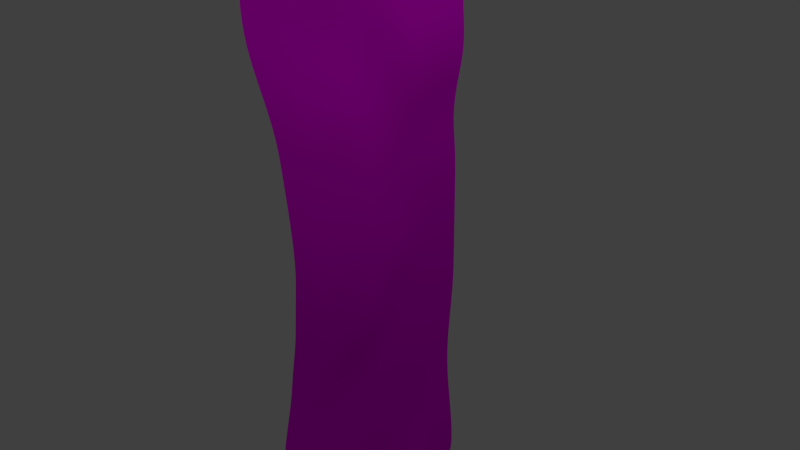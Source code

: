 # Source: schein.blend  (saved by Blender 2.76.0; exported with 4.5.12 LTS)
import bpy
from mathutils import Matrix  # noqa: F401  (used for matrix-valued properties, if any)

bpy.ops.wm.read_factory_settings(use_empty=True)
scene = bpy.context.scene
scene.name = 'Scene'

# ---- collections
col_collection_1 = bpy.data.collections.new('Collection 1'); scene.collection.children.link(col_collection_1)

# ---- images (referenced by path relative to the original .blend; pixels are not part of the script)
import os
ASSET_DIR = os.environ.get("B2B_ASSET_DIR", "")  # directory of the original .blend (textures are referenced by path, not embedded)
HERE = os.path.dirname(os.path.abspath(__file__))  # packed textures are extracted next to this script under _unpacked/

def load_image(name, relpath, width, height, colorspace="sRGB"):
    """Load a texture the original file referenced (path relative to the .blend, or extracted next to this script)."""
    p = next((c for c in (os.path.join(HERE, relpath), os.path.join(ASSET_DIR, relpath)) if relpath and os.path.exists(c)), "")
    if p:
        img = bpy.data.images.load(p, check_existing=True)
        img.name = name
    else:  # same state as the original file: an image datablock whose file is absent (Cycles renders it pink)
        img = bpy.data.images.new(name, width, height)
        img.source = "FILE"
        img.filepath = "//" + (relpath or name)
    img.colorspace_settings.name = colorspace
    return img
img_image005_jpg = load_image('image005.jpg', 'image005.jpg', 1024, 1024, 'sRGB')

# ---- materials (node trees are filled in below, after node groups)
mat_material_001 = bpy.data.materials.new('Material.001')
mat_material_001.alpha_threshold = 0.0
mat_material_001.roughness = 0.5

# ---- material node trees
mat_material_001.use_nodes = True; mat_material_001.node_tree.nodes.clear()
_N = mat_material_001.node_tree.nodes; _L = mat_material_001.node_tree.links
n0 = _N.new('ShaderNodeOutputMaterial'); n0.name = 'Material Output'; n0.location = (300, 300)
n1 = _N.new('ShaderNodeBsdfDiffuse'); n1.name = 'Diffuse BSDF'; n1.location = (10, 300)
n2 = _N.new('ShaderNodeTexImage'); n2.name = 'Image Texture'; n2.location = (-180, 300)
n2.width = 140
n2.image = img_image005_jpg
_L.new(n1.outputs[0], n0.inputs[0])
_L.new(n2.outputs[0], n1.inputs[0])
n0.is_active_output = True

# ---- world
world_world = bpy.data.worlds.new('World'); scene.world = world_world
world_world.color = (0.05088, 0.05088, 0.05088)
world_world.use_sun_shadow = False
world_world.sun_shadow_jitter_overblur = 0.0
world_world.cycles.sampling_method = 'MANUAL'
world_world.cycles.sample_map_resolution = 256

# ---- cameras
cam_camera = bpy.data.cameras.new('Camera')
cam_camera.clip_end = 100.0
cam_camera.lens = 35.0
cam_camera.sensor_width = 32.0
cam_camera.sensor_height = 18.0
cam_camera.ortho_scale = 7.314
cam_camera.dof.focus_distance = 0.0

# ---- lights
light_lamp = bpy.data.lights.new('Lamp', 'POINT')
light_lamp.transmission_factor = 0.0
light_lamp.cutoff_distance = 30.0
light_lamp.energy = 100.0
light_lamp.shadow_buffer_clip_start = 1.001
light_lamp.shadow_soft_size = 0.1
light_lamp.shadow_maximum_resolution = 0.006
light_lamp.use_absolute_resolution = True
light_lamp.cycles.use_multiple_importance_sampling = False

# ---- meshes
me_plane = bpy.data.meshes.new('Plane')
me_plane.from_pydata([(-1.001, -0.9884, 0.08679), (1.025, -0.9983, -0.133), (-0.8962, 0.999, 0.1909), (1.098, 1.03, 0.05293), (-1.0, 0.0, 0.0), (0.01902, -0.9873, 0.03045), (0.9498, 0.02868, 0.2386), (0.09883, 1.027, -0.004891), (-0.0223, 0.01274, 0.2585), (-0.989, -0.4929, 0.02219), (0.5338, -0.994, -0.07033), (1.054, 0.517, 0.01755), (-0.395, 1.003, 0.1558), (-0.9298, 0.5, 5.125e-09), (-0.5, -0.9884, 0.08385), (0.962, -0.4998, 0.1525), (0.6498, 1.038, 0.01965), (0.03484, 0.5121, -0.04682), (-0.002022, -0.4997, 0.07261), (-0.5, -4.502e-10, 0.04561), (0.4446, 0.03163, 0.3197), (0.4741, -0.4998, 0.2117), (-0.5013, -0.4946, 0.08088), (-0.4347, 0.506, -0.02519), (0.5875, 0.5294, -0.03038), (-1.002, -0.7384, 0.0896), (0.7879, -0.9975, -0.1675), (1.119, 0.7872, 0.02319), (-0.646, 0.9991, 0.1906), (-1.0, 0.25, 1.627e-13), (-0.2384, -0.9877, 0.05127), (0.9415, -0.2358, 0.26), (0.4243, 1.039, 0.01585), (0.08796, 0.7732, -0.06419), (-0.005984, -0.2454, 0.1788), (-0.75, -2.206e-12, 0.0002235), (0.1998, 0.02869, 0.3102), (-1.0, -0.25, -0.0006458), (0.2804, -0.9882, -0.002417), (0.9626, 0.2715, 0.09032), (-0.1803, 1.011, 0.04926), (-0.9136, 0.7495, 0.09481), (-0.751, -0.9884, 0.08679), (1.034, -0.7478, -0.1583), (0.8587, 1.033, 0.03907), (-0.01229, 0.2551, 0.1266), (0.03448, -0.7422, -0.07989), (-0.2505, 0.0003077, 0.1614), (0.6946, 0.03163, 0.3197), (0.442, -0.2342, 0.272), (0.5382, -0.7474, -0.1641), (0.2437, -0.4999, 0.1812), (0.712, -0.4998, 0.2145), (-0.5, -0.25, 0.003497), (-0.5014, -0.7384, 0.08676), (-0.7411, -0.4932, 0.03283), (-0.2545, -0.4969, 0.06423), (-0.4337, 0.7628, -0.05231), (-0.5, 0.25, 0.003497), (-0.6767, 0.501, -0.004403), (-0.2137, 0.5089, -0.03702), (0.6514, 0.7978, -0.02089), (0.4463, 0.2822, 0.1833), (0.3158, 0.5224, -0.05516), (0.8157, 0.5217, 0.002744), (0.6946, 0.2816, 0.1306), (0.213, 0.2718, 0.1974), (0.3946, 0.7895, -0.03552), (-0.25, 0.25, 0.03346), (-0.75, 0.25, 1.627e-13), (-0.6784, 0.754, 0.03227), (-0.2347, -0.7387, 0.03565), (-0.7524, -0.7384, 0.0896), (-0.75, -0.25, -0.0002883), (0.7881, -0.7476, -0.1688), (0.2885, -0.7442, -0.1131), (0.2138, -0.2359, 0.2624), (0.6885, -0.2341, 0.2728), (-0.25, -0.25, 0.05691), (-0.1897, 0.7678, -0.07383), (0.8948, 0.7962, -0.01402), (-1.003, -0.8634, 0.06017), (0.9094, -0.9978, -0.1583), (1.106, 0.9078, 0.04169), (-0.7712, 0.999, 0.1909), (-1.0, 0.125, 0.0), (-0.108, -0.9874, 0.03623), (0.9343, -0.09622, 0.2868), (0.2749, 1.036, 0.009947), (0.1295, 0.9054, -0.05149), (-0.0223, -0.1123, 0.2066), (-0.875, 0.0, 0.0), (0.08725, 0.02155, 0.2871), (-0.9883, -0.3739, -0.05881), (0.4082, -0.9909, -0.03254), (0.9785, 0.3853, 0.04712), (-0.2884, 1.006, 0.1037), (-0.9298, 0.625, 5.124e-09), (-0.626, -0.9884, 0.08679), (0.9988, -0.6239, 0.01072), (0.7515, 1.036, 0.02792), (0.01272, 0.3816, -0.007403), (0.01544, -0.6225, -0.03976), (-0.375, -1.01e-09, 0.1024), (0.5696, 0.03163, 0.3197), (0.4319, -0.09329, 0.3227), (0.5067, -0.6239, 0.04615), (0.123, -0.4999, 0.1277), (0.5905, -0.4998, 0.2136), (-0.5, -0.125, 0.01399), (-0.5027, -0.6139, 0.1564), (-0.864, -0.4929, 0.02219), (-0.3784, -0.4954, 0.07971), (-0.4371, 0.8826, 0.05286), (-0.4778, 0.375, 1.623e-09), (-0.8048, 0.5, 5.125e-09), (-0.3237, 0.508, -0.03329), (0.6567, 0.9216, -0.01572), (0.4965, 0.4011, 0.03774), (0.1735, 0.5168, -0.05858), (0.704, 0.5263, -0.01215), (-1.001, -0.6136, 0.1462), (0.6604, -0.9964, -0.1295), (1.119, 0.6622, 0.02319), (-0.5164, 1.001, 0.184), (-0.9647, 0.375, 2.575e-09), (-0.3699, -0.9881, 0.0697), (0.962, -0.3748, 0.2259), (0.5449, 1.039, 0.01591), (0.05553, 0.6436, -0.07244), (-0.0003692, -0.375, 0.15), (-0.625, -7.704e-11, 0.007805), (0.3196, 0.03163, 0.3197), (-1.0, -0.125, 0.0), (0.1494, -0.9871, 0.01947), (0.9451, 0.154, 0.1825), (-0.05664, 1.018, 0.006388), (-0.8962, 0.874, 0.1909), (-0.876, -0.9884, 0.08679), (1.033, -0.8726, -0.2144), (0.9759, 1.031, 0.04942), (-0.0223, 0.1377, 0.2054), (0.03878, -0.8612, -0.02677), (-0.1334, 0.004816, 0.2175), (0.8196, 0.03163, 0.2995), (0.4655, -0.3748, 0.2251), (0.5364, -0.8708, -0.1956), (0.3596, -0.4999, 0.207), (0.837, -0.4998, 0.1964), (-0.4962, -0.3749, -0.0207), (-0.4966, -0.863, 0.04342), (-0.6212, -0.4938, 0.05796), (-0.1292, -0.4986, 0.05481), (-0.3978, 0.6384, -0.05566), (-0.5, 0.125, 0.02118), (-0.5512, 0.5035, -0.01463), (-0.09749, 0.5089, -0.03647), (0.6404, 0.67, -0.02582), (0.4446, 0.1566, 0.2598), (0.4558, 0.5273, -0.04418), (0.9355, 0.5196, 0.009512), (0.7304, 0.3955, 0.05892), (0.6946, 0.1566, 0.2231), (0.5704, 0.2819, 0.1536), (0.8248, 0.2787, 0.1159), (0.2565, 0.3952, 0.01997), (0.1998, 0.1537, 0.3102), (0.1028, 0.2628, 0.1704), (0.3261, 0.2792, 0.2016), (0.4368, 0.9206, -0.02471), (0.3408, 0.6549, -0.0525), (0.2483, 0.7816, -0.04952), (0.5273, 0.7954, -0.02519), (-0.2468, 0.3755, -0.001431), (-0.2505, 0.1253, 0.09961), (-0.375, 0.25, 0.008542), (-0.1285, 0.251, 0.07516), (-0.7147, 0.375, 2.575e-09), (-0.75, 0.125, 0.0002235), (-0.875, 0.25, 1.627e-13), (-0.625, 0.25, 0.0006011), (-0.6797, 0.8756, 0.1249), (-0.6681, 0.629, -0.01686), (-0.7948, 0.7508, 0.07409), (-0.5602, 0.7583, -0.01527), (-0.2505, -0.6177, 0.08524), (-0.2249, -0.8619, -0.00621), (-0.3705, -0.7381, 0.07604), (-0.09842, -0.741, -0.0414), (-0.7506, -0.6136, 0.1462), (-0.7526, -0.8634, 0.06017), (-0.8774, -0.7384, 0.0896), (-0.6274, -0.7384, 0.0896), (-0.75, -0.125, 0.0002235), (-0.7395, -0.3741, -0.05399), (-0.875, -0.25, -0.0006458), (-0.625, -0.25, 0.0006011), (0.7497, -0.6238, 0.04862), (0.7863, -0.8724, -0.2249), (0.6631, -0.7476, -0.1688), (0.9131, -0.7476, -0.1688), (0.2664, -0.6239, 0.01434), (0.2879, -0.8648, -0.08953), (0.1634, -0.7426, -0.09396), (0.4134, -0.7461, -0.1402), (0.1965, -0.09629, 0.311), (0.2347, -0.3749, 0.2186), (0.1052, -0.2402, 0.2325), (0.3256, -0.2342, 0.27), (0.6794, -0.09328, 0.3232), (0.712, -0.3748, 0.2259), (0.5635, -0.2341, 0.2728), (0.8135, -0.2341, 0.2707), (-0.2505, -0.1247, 0.07705), (-0.25, -0.375, 0.04196), (-0.375, -0.25, 0.01571), (-0.1253, -0.2492, 0.1149), (-0.19, 0.8915, -0.03809), (-0.1706, 0.6428, -0.07383), (-0.3057, 0.7664, -0.06822), (-0.06711, 0.7682, -0.07313), (0.8723, 0.9133, 0.01851), (0.8948, 0.6712, -0.01402), (0.7746, 0.7978, -0.02089), (1.008, 0.7922, 0.002649), (1.008, 0.6672, 0.002649), (0.7746, 0.6728, -0.02089), (0.7629, 0.9181, -0.001402), (-0.06318, 0.6428, -0.07383), (-0.2795, 0.6416, -0.06883), (-0.3152, 0.8871, 0.009164), (-0.125, -0.375, 0.0952), (-0.3742, -0.3751, 0.001557), (-0.375, -0.125, 0.04266), (0.837, -0.3748, 0.2259), (0.587, -0.3748, 0.2259), (0.5544, -0.09328, 0.3232), (0.3491, -0.3748, 0.2231), (0.1192, -0.375, 0.1956), (0.08679, -0.1035, 0.2724), (0.4121, -0.8679, -0.1457), (0.1636, -0.8622, -0.04403), (0.1423, -0.6237, -0.02548), (0.9113, -0.8724, -0.2249), (0.661, -0.8722, -0.2188), (0.6267, -0.6238, 0.04818), (-0.6175, -0.3745, -0.03985), (-0.8633, -0.3739, -0.05881), (-0.875, -0.125, 0.0), (-0.6272, -0.8633, 0.05917), (-0.8776, -0.8634, 0.06017), (-0.8756, -0.6136, 0.1462), (-0.09036, -0.8614, -0.02299), (-0.3615, -0.8625, 0.01806), (-0.3799, -0.6152, 0.1492), (-0.5294, 0.6338, -0.0367), (-0.8027, 0.6257, -0.002996), (-0.7818, 0.8742, 0.1729), (-0.625, 0.125, 0.003496), (-0.875, 0.125, 0.0), (-0.8397, 0.375, 2.575e-09), (-0.1334, 0.1298, 0.1367), (-0.375, 0.125, 0.05851), (-0.3643, 0.375, 7.807e-10), (0.4932, 0.6632, -0.03777), (0.1911, 0.6474, -0.06576), (0.2978, 0.9146, -0.03536), (0.3196, 0.1566, 0.3029), (0.08725, 0.1465, 0.2716), (0.1366, 0.3884, 0.004849), (0.8196, 0.1566, 0.2131), (0.5696, 0.1566, 0.2231), (0.6149, 0.3988, 0.04752), (0.8495, 0.3908, 0.06118), (0.3753, 0.3999, 0.03174), (0.5529, 0.9228, -0.02089), (-0.1172, 0.3777, -0.007767), (-0.5933, 0.375, 2.311e-09), (-0.5688, 0.8781, 0.08111), (-0.1162, -0.6202, -0.004403), (-0.6256, -0.6136, 0.1462), (-0.625, -0.125, 0.003496), (0.8749, -0.6238, 0.03524), (0.3874, -0.6239, 0.03687), (0.3117, -0.09332, 0.3216), (0.8044, -0.09328, 0.3211), (-0.1334, -0.1202, 0.1324), (-0.04248, 0.8977, -0.06292), (0.9896, 0.9107, 0.02955)], [], [(288, 83, 3, 140), (287, 89, 7, 136), (286, 90, 8, 143), (285, 87, 6, 144), (284, 105, 20, 132), (283, 106, 21, 147), (282, 99, 15, 148), (281, 109, 19, 131), (280, 110, 22, 151), (279, 102, 18, 152), (278, 113, 12, 124), (277, 114, 23, 155), (276, 101, 17, 156), (275, 117, 16, 128), (274, 118, 24, 159), (273, 95, 11, 160), (272, 161, 64, 120), (271, 162, 65, 163), (270, 135, 39, 164), (269, 165, 63, 119), (268, 166, 66, 167), (267, 158, 62, 168), (266, 169, 32, 88), (265, 170, 67, 171), (264, 157, 61, 172), (263, 173, 60, 116), (262, 174, 68, 175), (261, 141, 45, 176), (260, 177, 59, 115), (259, 178, 69, 179), (258, 154, 58, 180), (257, 181, 28, 84), (256, 182, 70, 183), (255, 153, 57, 184), (254, 185, 56, 112), (253, 186, 71, 187), (252, 142, 46, 188), (251, 189, 55, 111), (250, 190, 72, 191), (249, 150, 54, 192), (248, 193, 35, 91), (247, 194, 73, 195), (246, 149, 53, 196), (245, 197, 52, 108), (244, 198, 74, 199), (243, 139, 43, 200), (242, 201, 51, 107), (241, 202, 75, 203), (240, 146, 50, 204), (239, 205, 36, 92), (238, 206, 76, 207), (237, 145, 49, 208), (236, 209, 48, 104), (235, 210, 77, 211), (234, 127, 31, 212), (233, 213, 47, 103), (232, 214, 78, 215), (231, 130, 34, 216), (230, 217, 40, 96), (229, 218, 79, 219), (228, 129, 33, 220), (227, 221, 44, 100), (226, 222, 80, 223), (225, 123, 27, 224), (222, 225, 224, 80), (64, 160, 225, 222), (160, 11, 123, 225), (157, 226, 223, 61), (24, 120, 226, 157), (120, 64, 222, 226), (117, 227, 100, 16), (61, 223, 227, 117), (223, 80, 221, 227), (218, 228, 220, 79), (60, 156, 228, 218), (156, 17, 129, 228), (153, 229, 219, 57), (23, 116, 229, 153), (116, 60, 218, 229), (113, 230, 96, 12), (57, 219, 230, 113), (219, 79, 217, 230), (214, 231, 216, 78), (56, 152, 231, 214), (152, 18, 130, 231), (149, 232, 215, 53), (22, 112, 232, 149), (112, 56, 214, 232), (109, 233, 103, 19), (53, 215, 233, 109), (215, 78, 213, 233), (210, 234, 212, 77), (52, 148, 234, 210), (148, 15, 127, 234), (145, 235, 211, 49), (21, 108, 235, 145), (108, 52, 210, 235), (105, 236, 104, 20), (49, 211, 236, 105), (211, 77, 209, 236), (206, 237, 208, 76), (51, 147, 237, 206), (147, 21, 145, 237), (130, 238, 207, 34), (18, 107, 238, 130), (107, 51, 206, 238), (90, 239, 92, 8), (34, 207, 239, 90), (207, 76, 205, 239), (202, 240, 204, 75), (38, 94, 240, 202), (94, 10, 146, 240), (142, 241, 203, 46), (5, 134, 241, 142), (134, 38, 202, 241), (102, 242, 107, 18), (46, 203, 242, 102), (203, 75, 201, 242), (198, 243, 200, 74), (26, 82, 243, 198), (82, 1, 139, 243), (146, 244, 199, 50), (10, 122, 244, 146), (122, 26, 198, 244), (106, 245, 108, 21), (50, 199, 245, 106), (199, 74, 197, 245), (194, 246, 196, 73), (55, 151, 246, 194), (151, 22, 149, 246), (93, 247, 195, 37), (9, 111, 247, 93), (111, 55, 194, 247), (133, 248, 91, 4), (37, 195, 248, 133), (195, 73, 193, 248), (190, 249, 192, 72), (42, 98, 249, 190), (98, 14, 150, 249), (81, 250, 191, 25), (0, 138, 250, 81), (138, 42, 190, 250), (121, 251, 111, 9), (25, 191, 251, 121), (191, 72, 189, 251), (186, 252, 188, 71), (30, 86, 252, 186), (86, 5, 142, 252), (150, 253, 187, 54), (14, 126, 253, 150), (126, 30, 186, 253), (110, 254, 112, 22), (54, 187, 254, 110), (187, 71, 185, 254), (182, 255, 184, 70), (59, 155, 255, 182), (155, 23, 153, 255), (97, 256, 183, 41), (13, 115, 256, 97), (115, 59, 182, 256), (137, 257, 84, 2), (41, 183, 257, 137), (183, 70, 181, 257), (178, 258, 180, 69), (35, 131, 258, 178), (131, 19, 154, 258), (85, 259, 179, 29), (4, 91, 259, 85), (91, 35, 178, 259), (125, 260, 115, 13), (29, 179, 260, 125), (179, 69, 177, 260), (174, 261, 176, 68), (47, 143, 261, 174), (143, 8, 141, 261), (154, 262, 175, 58), (19, 103, 262, 154), (103, 47, 174, 262), (114, 263, 116, 23), (58, 175, 263, 114), (175, 68, 173, 263), (170, 264, 172, 67), (63, 159, 264, 170), (159, 24, 157, 264), (129, 265, 171, 33), (17, 119, 265, 129), (119, 63, 170, 265), (89, 266, 88, 7), (33, 171, 266, 89), (171, 67, 169, 266), (166, 267, 168, 66), (36, 132, 267, 166), (132, 20, 158, 267), (141, 268, 167, 45), (8, 92, 268, 141), (92, 36, 166, 268), (101, 269, 119, 17), (45, 167, 269, 101), (167, 66, 165, 269), (162, 270, 164, 65), (48, 144, 270, 162), (144, 6, 135, 270), (158, 271, 163, 62), (20, 104, 271, 158), (104, 48, 162, 271), (118, 272, 120, 24), (62, 163, 272, 118), (163, 65, 161, 272), (161, 273, 160, 64), (65, 164, 273, 161), (164, 39, 95, 273), (165, 274, 159, 63), (66, 168, 274, 165), (168, 62, 118, 274), (169, 275, 128, 32), (67, 172, 275, 169), (172, 61, 117, 275), (173, 276, 156, 60), (68, 176, 276, 173), (176, 45, 101, 276), (177, 277, 155, 59), (69, 180, 277, 177), (180, 58, 114, 277), (181, 278, 124, 28), (70, 184, 278, 181), (184, 57, 113, 278), (185, 279, 152, 56), (71, 188, 279, 185), (188, 46, 102, 279), (189, 280, 151, 55), (72, 192, 280, 189), (192, 54, 110, 280), (193, 281, 131, 35), (73, 196, 281, 193), (196, 53, 109, 281), (197, 282, 148, 52), (74, 200, 282, 197), (200, 43, 99, 282), (201, 283, 147, 51), (75, 204, 283, 201), (204, 50, 106, 283), (205, 284, 132, 36), (76, 208, 284, 205), (208, 49, 105, 284), (209, 285, 144, 48), (77, 212, 285, 209), (212, 31, 87, 285), (213, 286, 143, 47), (78, 216, 286, 213), (216, 34, 90, 286), (217, 287, 136, 40), (79, 220, 287, 217), (220, 33, 89, 287), (221, 288, 140, 44), (80, 224, 288, 221), (224, 27, 83, 288)])
_uv = me_plane.uv_layers.new(name='UVMap')
_uv.uv.foreach_set('vector', [0.9363, 0.06471, 0.9363, 0.002192, 0.9987, 0.002191, 0.9987, 0.06471, 0.9363, 0.5649, 0.9363, 0.5024, 0.9987, 0.5024, 0.9987, 0.5649, 0.437, 0.5649, 0.437, 0.5024, 0.4994, 0.5024, 0.4994, 0.5649, 0.437, 0.06471, 0.437, 0.002192, 0.4994, 0.002192, 0.4994, 0.06471, 0.437, 0.3148, 0.437, 0.2523, 0.4994, 0.2523, 0.4994, 0.3148, 0.1874, 0.3148, 0.1874, 0.2523, 0.2498, 0.2523, 0.2498, 0.3148, 0.1874, 0.06471, 0.1874, 0.002192, 0.2498, 0.002192, 0.2498, 0.06471, 0.437, 0.815, 0.437, 0.7525, 0.4994, 0.7525, 0.4994, 0.815, 0.1874, 0.815, 0.1874, 0.7525, 0.2498, 0.7525, 0.2498, 0.815, 0.1874, 0.5649, 0.1874, 0.5024, 0.2498, 0.5024, 0.2498, 0.5649, 0.9363, 0.815, 0.9363, 0.7525, 0.9987, 0.7525, 0.9987, 0.815, 0.6867, 0.815, 0.6867, 0.7525, 0.7491, 0.7525, 0.7491, 0.815, 0.6867, 0.5649, 0.6867, 0.5024, 0.7491, 0.5024, 0.7491, 0.5649, 0.9363, 0.3148, 0.9363, 0.2523, 0.9987, 0.2523, 0.9987, 0.3148, 0.6867, 0.3148, 0.6867, 0.2523, 0.7491, 0.2523, 0.7491, 0.3148, 0.6867, 0.06471, 0.6867, 0.002192, 0.7491, 0.002192, 0.7491, 0.06471, 0.6867, 0.1898, 0.6867, 0.1272, 0.7491, 0.1272, 0.7491, 0.1898, 0.5619, 0.1898, 0.5619, 0.1272, 0.6243, 0.1272, 0.6243, 0.1898, 0.5619, 0.06471, 0.5619, 0.002192, 0.6243, 0.002192, 0.6243, 0.06471, 0.6867, 0.4399, 0.6867, 0.3773, 0.7491, 0.3773, 0.7491, 0.4399, 0.5619, 0.4399, 0.5619, 0.3773, 0.6243, 0.3773, 0.6243, 0.4399, 0.5619, 0.3148, 0.5619, 0.2523, 0.6243, 0.2523, 0.6243, 0.3148, 0.9363, 0.4399, 0.9363, 0.3773, 0.9987, 0.3773, 0.9987, 0.4399, 0.8115, 0.4399, 0.8115, 0.3773, 0.8739, 0.3773, 0.8739, 0.4399, 0.8115, 0.3148, 0.8115, 0.2523, 0.8739, 0.2523, 0.8739, 0.3148, 0.6867, 0.6899, 0.6867, 0.6274, 0.7491, 0.6274, 0.7491, 0.6899, 0.5619, 0.6899, 0.5619, 0.6274, 0.6243, 0.6274, 0.6243, 0.6899, 0.5619, 0.5649, 0.5619, 0.5024, 0.6243, 0.5024, 0.6243, 0.5649, 0.6867, 0.94, 0.6867, 0.8775, 0.7491, 0.8775, 0.7491, 0.94, 0.5619, 0.94, 0.5619, 0.8775, 0.6243, 0.8775, 0.6243, 0.94, 0.5619, 0.815, 0.5619, 0.7525, 0.6243, 0.7525, 0.6243, 0.815, 0.9363, 0.94, 0.9363, 0.8775, 0.9987, 0.8775, 0.9987, 0.94, 0.8115, 0.94, 0.8115, 0.8775, 0.8739, 0.8775, 0.8739, 0.94, 0.8115, 0.815, 0.8115, 0.7525, 0.8739, 0.7525, 0.8739, 0.815, 0.1874, 0.6899, 0.1874, 0.6274, 0.2498, 0.6274, 0.2498, 0.6899, 0.06258, 0.6899, 0.06258, 0.6274, 0.125, 0.6274, 0.125, 0.6899, 0.06258, 0.5649, 0.06258, 0.5024, 0.125, 0.5024, 0.125, 0.5649, 0.1874, 0.94, 0.1874, 0.8775, 0.2498, 0.8775, 0.2498, 0.94, 0.06258, 0.94, 0.06258, 0.8775, 0.125, 0.8775, 0.125, 0.94, 0.06258, 0.815, 0.06258, 0.7525, 0.125, 0.7525, 0.125, 0.815, 0.437, 0.94, 0.437, 0.8775, 0.4994, 0.8775, 0.4994, 0.94, 0.3122, 0.94, 0.3122, 0.8775, 0.3746, 0.8775, 0.3746, 0.94, 0.3122, 0.815, 0.3122, 0.7525, 0.3746, 0.7525, 0.3746, 0.815, 0.1874, 0.1898, 0.1874, 0.1272, 0.2498, 0.1272, 0.2498, 0.1898, 0.06258, 0.1898, 0.06258, 0.1272, 0.125, 0.1272, 0.125, 0.1898, 0.06258, 0.06471, 0.06258, 0.002192, 0.125, 0.002192, 0.125, 0.06471, 0.1874, 0.4399, 0.1874, 0.3773, 0.2498, 0.3773, 0.2498, 0.4399, 0.06258, 0.4399, 0.06258, 0.3773, 0.125, 0.3773, 0.125, 0.4399, 0.06258, 0.3148, 0.06258, 0.2523, 0.125, 0.2523, 0.125, 0.3148, 0.437, 0.4399, 0.437, 0.3773, 0.4994, 0.3773, 0.4994, 0.4399, 0.3122, 0.4399, 0.3122, 0.3773, 0.3746, 0.3773, 0.3746, 0.4399, 0.3122, 0.3148, 0.3122, 0.2523, 0.3746, 0.2523, 0.3746, 0.3148, 0.437, 0.1898, 0.437, 0.1272, 0.4994, 0.1272, 0.4994, 0.1898, 0.3122, 0.1898, 0.3122, 0.1272, 0.3746, 0.1272, 0.3746, 0.1898, 0.3122, 0.06471, 0.3122, 0.002192, 0.3746, 0.002192, 0.3746, 0.06471, 0.437, 0.6899, 0.437, 0.6274, 0.4994, 0.6274, 0.4994, 0.6899, 0.3122, 0.6899, 0.3122, 0.6274, 0.3746, 0.6274, 0.3746, 0.6899, 0.3122, 0.5649, 0.3122, 0.5024, 0.3746, 0.5024, 0.3746, 0.5649, 0.9363, 0.6899, 0.9363, 0.6274, 0.9987, 0.6274, 0.9987, 0.6899, 0.8115, 0.6899, 0.8115, 0.6274, 0.8739, 0.6274, 0.8739, 0.6899, 0.8115, 0.5649, 0.8115, 0.5024, 0.8739, 0.5024, 0.8739, 0.5649, 0.9363, 0.1898, 0.9363, 0.1272, 0.9987, 0.1272, 0.9987, 0.1898, 0.8115, 0.1898, 0.8115, 0.1272, 0.8739, 0.1272, 0.8739, 0.1898, 0.8115, 0.06471, 0.8115, 0.002192, 0.8739, 0.002192, 0.8739, 0.06471, 0.8115, 0.1272, 0.8115, 0.06471, 0.8739, 0.06471, 0.8739, 0.1272, 0.7491, 0.1272, 0.7491, 0.06471, 0.8115, 0.06471, 0.8115, 0.1272, 0.7491, 0.06471, 0.7491, 0.002192, 0.8115, 0.002192, 0.8115, 0.06471, 0.8115, 0.2523, 0.8115, 0.1898, 0.8739, 0.1898, 0.8739, 0.2523, 0.7491, 0.2523, 0.7491, 0.1898, 0.8115, 0.1898, 0.8115, 0.2523, 0.7491, 0.1898, 0.7491, 0.1272, 0.8115, 0.1272, 0.8115, 0.1898, 0.9363, 0.2523, 0.9363, 0.1898, 0.9987, 0.1898, 0.9987, 0.2523, 0.8739, 0.2523, 0.8739, 0.1898, 0.9363, 0.1898, 0.9363, 0.2523, 0.8739, 0.1898, 0.8739, 0.1272, 0.9363, 0.1272, 0.9363, 0.1898, 0.8115, 0.6274, 0.8115, 0.5649, 0.8739, 0.5649, 0.8739, 0.6274, 0.7491, 0.6274, 0.7491, 0.5649, 0.8115, 0.5649, 0.8115, 0.6274, 0.7491, 0.5649, 0.7491, 0.5024, 0.8115, 0.5024, 0.8115, 0.5649, 0.8115, 0.7525, 0.8115, 0.6899, 0.8739, 0.6899, 0.8739, 0.7525, 0.7491, 0.7525, 0.7491, 0.6899, 0.8115, 0.6899, 0.8115, 0.7525, 0.7491, 0.6899, 0.7491, 0.6274, 0.8115, 0.6274, 0.8115, 0.6899, 0.9363, 0.7525, 0.9363, 0.6899, 0.9987, 0.6899, 0.9987, 0.7525, 0.8739, 0.7525, 0.8739, 0.6899, 0.9363, 0.6899, 0.9363, 0.7525, 0.8739, 0.6899, 0.8739, 0.6274, 0.9363, 0.6274, 0.9363, 0.6899, 0.3122, 0.6274, 0.3122, 0.5649, 0.3746, 0.5649, 0.3746, 0.6274, 0.2498, 0.6274, 0.2498, 0.5649, 0.3122, 0.5649, 0.3122, 0.6274, 0.2498, 0.5649, 0.2498, 0.5024, 0.3122, 0.5024, 0.3122, 0.5649, 0.3122, 0.7525, 0.3122, 0.6899, 0.3746, 0.6899, 0.3746, 0.7525, 0.2498, 0.7525, 0.2498, 0.6899, 0.3122, 0.6899, 0.3122, 0.7525, 0.2498, 0.6899, 0.2498, 0.6274, 0.3122, 0.6274, 0.3122, 0.6899, 0.437, 0.7525, 0.437, 0.6899, 0.4994, 0.6899, 0.4994, 0.7525, 0.3746, 0.7525, 0.3746, 0.6899, 0.437, 0.6899, 0.437, 0.7525, 0.3746, 0.6899, 0.3746, 0.6274, 0.437, 0.6274, 0.437, 0.6899, 0.3122, 0.1272, 0.3122, 0.06471, 0.3746, 0.06471, 0.3746, 0.1272, 0.2498, 0.1272, 0.2498, 0.06471, 0.3122, 0.06471, 0.3122, 0.1272, 0.2498, 0.06471, 0.2498, 0.002192, 0.3122, 0.002192, 0.3122, 0.06471, 0.3122, 0.2523, 0.3122, 0.1898, 0.3746, 0.1898, 0.3746, 0.2523, 0.2498, 0.2523, 0.2498, 0.1898, 0.3122, 0.1898, 0.3122, 0.2523, 0.2498, 0.1898, 0.2498, 0.1272, 0.3122, 0.1272, 0.3122, 0.1898, 0.437, 0.2523, 0.437, 0.1898, 0.4994, 0.1898, 0.4994, 0.2523, 0.3746, 0.2523, 0.3746, 0.1898, 0.437, 0.1898, 0.437, 0.2523, 0.3746, 0.1898, 0.3746, 0.1272, 0.437, 0.1272, 0.437, 0.1898, 0.3122, 0.3773, 0.3122, 0.3148, 0.3746, 0.3148, 0.3746, 0.3773, 0.2498, 0.3773, 0.2498, 0.3148, 0.3122, 0.3148, 0.3122, 0.3773, 0.2498, 0.3148, 0.2498, 0.2523, 0.3122, 0.2523, 0.3122, 0.3148, 0.3122, 0.5024, 0.3122, 0.4399, 0.3746, 0.4399, 0.3746, 0.5024, 0.2498, 0.5024, 0.2498, 0.4399, 0.3122, 0.4399, 0.3122, 0.5024, 0.2498, 0.4399, 0.2498, 0.3773, 0.3122, 0.3773, 0.3122, 0.4399, 0.437, 0.5024, 0.437, 0.4399, 0.4994, 0.4399, 0.4994, 0.5024, 0.3746, 0.5024, 0.3746, 0.4399, 0.437, 0.4399, 0.437, 0.5024, 0.3746, 0.4399, 0.3746, 0.3773, 0.437, 0.3773, 0.437, 0.4399, 0.06258, 0.3773, 0.06258, 0.3148, 0.125, 0.3148, 0.125, 0.3773, 0.0001739, 0.3773, 0.0001739, 0.3148, 0.06258, 0.3148, 0.06258, 0.3773, 0.0001739, 0.3148, 0.0001739, 0.2523, 0.06258, 0.2523, 0.06258, 0.3148, 0.06258, 0.5024, 0.06258, 0.4399, 0.125, 0.4399, 0.125, 0.5024, 0.0001739, 0.5024, 0.0001739, 0.4399, 0.06258, 0.4399, 0.06258, 0.5024, 0.0001739, 0.4399, 0.0001739, 0.3773, 0.06258, 0.3773, 0.06258, 0.4399, 0.1874, 0.5024, 0.1874, 0.4399, 0.2498, 0.4399, 0.2498, 0.5024, 0.125, 0.5024, 0.125, 0.4399, 0.1874, 0.4399, 0.1874, 0.5024, 0.125, 0.4399, 0.125, 0.3773, 0.1874, 0.3773, 0.1874, 0.4399, 0.06258, 0.1272, 0.06258, 0.06471, 0.125, 0.06471, 0.125, 0.1272, 0.0001739, 0.1272, 0.0001739, 0.06471, 0.06258, 0.06471, 0.06258, 0.1272, 0.0001739, 0.06471, 0.0001739, 0.002192, 0.06258, 0.002192, 0.06258, 0.06471, 0.06258, 0.2523, 0.06258, 0.1898, 0.125, 0.1898, 0.125, 0.2523, 0.0001739, 0.2523, 0.0001739, 0.1898, 0.06258, 0.1898, 0.06258, 0.2523, 0.0001739, 0.1898, 0.0001739, 0.1272, 0.06258, 0.1272, 0.06258, 0.1898, 0.1874, 0.2523, 0.1874, 0.1898, 0.2498, 0.1898, 0.2498, 0.2523, 0.125, 0.2523, 0.125, 0.1898, 0.1874, 0.1898, 0.1874, 0.2523, 0.125, 0.1898, 0.125, 0.1272, 0.1874, 0.1272, 0.1874, 0.1898, 0.3122, 0.8775, 0.3122, 0.815, 0.3746, 0.815, 0.3746, 0.8775, 0.2498, 0.8775, 0.2498, 0.815, 0.3122, 0.815, 0.3122, 0.8775, 0.2498, 0.815, 0.2498, 0.7525, 0.3122, 0.7525, 0.3122, 0.815, 0.3122, 1.003, 0.3122, 0.94, 0.3746, 0.94, 0.3746, 1.003, 0.2498, 1.003, 0.2498, 0.94, 0.3122, 0.94, 0.3122, 1.003, 0.2498, 0.94, 0.2498, 0.8775, 0.3122, 0.8775, 0.3122, 0.94, 0.437, 1.003, 0.437, 0.94, 0.4994, 0.94, 0.4994, 1.003, 0.3746, 1.003, 0.3746, 0.94, 0.437, 0.94, 0.437, 1.003, 0.3746, 0.94, 0.3746, 0.8775, 0.437, 0.8775, 0.437, 0.94, 0.06258, 0.8775, 0.06258, 0.815, 0.125, 0.815, 0.125, 0.8775, 0.000174, 0.8775, 0.000174, 0.815, 0.06258, 0.815, 0.06258, 0.8775, 0.000174, 0.815, 0.000174, 0.7525, 0.06258, 0.7525, 0.06258, 0.815, 0.06258, 1.003, 0.06258, 0.94, 0.125, 0.94, 0.125, 1.003, 0.000174, 1.003, 0.000174, 0.94, 0.06258, 0.94, 0.06258, 1.003, 0.000174, 0.94, 0.000174, 0.8775, 0.06258, 0.8775, 0.06258, 0.94, 0.1874, 1.003, 0.1874, 0.94, 0.2498, 0.94, 0.2498, 1.003, 0.125, 1.003, 0.125, 0.94, 0.1874, 0.94, 0.1874, 1.003, 0.125, 0.94, 0.125, 0.8775, 0.1874, 0.8775, 0.1874, 0.94, 0.06258, 0.6274, 0.06258, 0.5649, 0.125, 0.5649, 0.125, 0.6274, 0.0001739, 0.6274, 0.0001739, 0.5649, 0.06258, 0.5649, 0.06258, 0.6274, 0.0001739, 0.5649, 0.0001739, 0.5024, 0.06258, 0.5024, 0.06258, 0.5649, 0.06258, 0.7525, 0.06258, 0.6899, 0.125, 0.6899, 0.125, 0.7525, 0.000174, 0.7525, 0.0001739, 0.6899, 0.06258, 0.6899, 0.06258, 0.7525, 0.0001739, 0.6899, 0.0001739, 0.6274, 0.06258, 0.6274, 0.06258, 0.6899, 0.1874, 0.7525, 0.1874, 0.6899, 0.2498, 0.6899, 0.2498, 0.7525, 0.125, 0.7525, 0.125, 0.6899, 0.1874, 0.6899, 0.1874, 0.7525, 0.125, 0.6899, 0.125, 0.6274, 0.1874, 0.6274, 0.1874, 0.6899, 0.8115, 0.8775, 0.8115, 0.815, 0.8739, 0.815, 0.8739, 0.8775, 0.7491, 0.8775, 0.7491, 0.815, 0.8115, 0.815, 0.8115, 0.8775, 0.7491, 0.815, 0.7491, 0.7525, 0.8115, 0.7525, 0.8115, 0.815, 0.8115, 1.003, 0.8115, 0.94, 0.8739, 0.94, 0.8739, 1.003, 0.7491, 1.003, 0.7491, 0.94, 0.8115, 0.94, 0.8115, 1.003, 0.7491, 0.94, 0.7491, 0.8775, 0.8115, 0.8775, 0.8115, 0.94, 0.9363, 1.003, 0.9363, 0.94, 0.9987, 0.94, 0.9987, 1.003, 0.8739, 1.003, 0.8739, 0.94, 0.9363, 0.94, 0.9363, 1.003, 0.8739, 0.94, 0.8739, 0.8775, 0.9363, 0.8775, 0.9363, 0.94, 0.5619, 0.8775, 0.5619, 0.815, 0.6243, 0.815, 0.6243, 0.8775, 0.4994, 0.8775, 0.4994, 0.815, 0.5619, 0.815, 0.5619, 0.8775, 0.4994, 0.815, 0.4994, 0.7525, 0.5619, 0.7525, 0.5619, 0.815, 0.5619, 1.003, 0.5619, 0.94, 0.6243, 0.94, 0.6243, 1.003, 0.4994, 1.003, 0.4994, 0.94, 0.5619, 0.94, 0.5619, 1.003, 0.4994, 0.94, 0.4994, 0.8775, 0.5619, 0.8775, 0.5619, 0.94, 0.6867, 1.003, 0.6867, 0.94, 0.7491, 0.94, 0.7491, 1.003, 0.6243, 1.003, 0.6243, 0.94, 0.6867, 0.94, 0.6867, 1.003, 0.6243, 0.94, 0.6243, 0.8775, 0.6867, 0.8775, 0.6867, 0.94, 0.5619, 0.6274, 0.5619, 0.5649, 0.6243, 0.5649, 0.6243, 0.6274, 0.4994, 0.6274, 0.4994, 0.5649, 0.5619, 0.5649, 0.5619, 0.6274, 0.4994, 0.5649, 0.4994, 0.5024, 0.5619, 0.5024, 0.5619, 0.5649, 0.5619, 0.7525, 0.5619, 0.6899, 0.6243, 0.6899, 0.6243, 0.7525, 0.4994, 0.7525, 0.4994, 0.6899, 0.5619, 0.6899, 0.5619, 0.7525, 0.4994, 0.6899, 0.4994, 0.6274, 0.5619, 0.6274, 0.5619, 0.6899, 0.6867, 0.7525, 0.6867, 0.6899, 0.7491, 0.6899, 0.7491, 0.7525, 0.6243, 0.7525, 0.6243, 0.6899, 0.6867, 0.6899, 0.6867, 0.7525, 0.6243, 0.6899, 0.6243, 0.6274, 0.6867, 0.6274, 0.6867, 0.6899, 0.8115, 0.3773, 0.8115, 0.3148, 0.8739, 0.3148, 0.8739, 0.3773, 0.7491, 0.3773, 0.7491, 0.3148, 0.8115, 0.3148, 0.8115, 0.3773, 0.7491, 0.3148, 0.7491, 0.2523, 0.8115, 0.2523, 0.8115, 0.3148, 0.8115, 0.5024, 0.8115, 0.4399, 0.8739, 0.4399, 0.8739, 0.5024, 0.7491, 0.5024, 0.7491, 0.4399, 0.8115, 0.4399, 0.8115, 0.5024, 0.7491, 0.4399, 0.7491, 0.3773, 0.8115, 0.3773, 0.8115, 0.4399, 0.9363, 0.5024, 0.9363, 0.4399, 0.9987, 0.4399, 0.9987, 0.5024, 0.8739, 0.5024, 0.8739, 0.4399, 0.9363, 0.4399, 0.9363, 0.5024, 0.8739, 0.4399, 0.8739, 0.3773, 0.9363, 0.3773, 0.9363, 0.4399, 0.5619, 0.3773, 0.5619, 0.3148, 0.6243, 0.3148, 0.6243, 0.3773, 0.4994, 0.3773, 0.4994, 0.3148, 0.5619, 0.3148, 0.5619, 0.3773, 0.4994, 0.3148, 0.4994, 0.2523, 0.5619, 0.2523, 0.5619, 0.3148, 0.5619, 0.5024, 0.5619, 0.4399, 0.6243, 0.4399, 0.6243, 0.5024, 0.4994, 0.5024, 0.4994, 0.4399, 0.5619, 0.4399, 0.5619, 0.5024, 0.4994, 0.4399, 0.4994, 0.3773, 0.5619, 0.3773, 0.5619, 0.4399, 0.6867, 0.5024, 0.6867, 0.4399, 0.7491, 0.4399, 0.7491, 0.5024, 0.6243, 0.5024, 0.6243, 0.4399, 0.6867, 0.4399, 0.6867, 0.5024, 0.6243, 0.4399, 0.6243, 0.3773, 0.6867, 0.3773, 0.6867, 0.4399, 0.5619, 0.1272, 0.5619, 0.06471, 0.6243, 0.06471, 0.6243, 0.1272, 0.4994, 0.1272, 0.4994, 0.06471, 0.5619, 0.06471, 0.5619, 0.1272, 0.4994, 0.06471, 0.4994, 0.002192, 0.5619, 0.002192, 0.5619, 0.06471, 0.5619, 0.2523, 0.5619, 0.1898, 0.6243, 0.1898, 0.6243, 0.2523, 0.4994, 0.2523, 0.4994, 0.1898, 0.5619, 0.1898, 0.5619, 0.2523, 0.4994, 0.1898, 0.4994, 0.1272, 0.5619, 0.1272, 0.5619, 0.1898, 0.6867, 0.2523, 0.6867, 0.1898, 0.7491, 0.1898, 0.7491, 0.2523, 0.6243, 0.2523, 0.6243, 0.1898, 0.6867, 0.1898, 0.6867, 0.2523, 0.6243, 0.1898, 0.6243, 0.1272, 0.6867, 0.1272, 0.6867, 0.1898, 0.6867, 0.1272, 0.6867, 0.06471, 0.7491, 0.06471, 0.7491, 0.1272, 0.6243, 0.1272, 0.6243, 0.06471, 0.6867, 0.06471, 0.6867, 0.1272, 0.6243, 0.06471, 0.6243, 0.002192, 0.6867, 0.002192, 0.6867, 0.06471, 0.6867, 0.3773, 0.6867, 0.3148, 0.7491, 0.3148, 0.7491, 0.3773, 0.6243, 0.3773, 0.6243, 0.3148, 0.6867, 0.3148, 0.6867, 0.3773, 0.6243, 0.3148, 0.6243, 0.2523, 0.6867, 0.2523, 0.6867, 0.3148, 0.9363, 0.3773, 0.9363, 0.3148, 0.9987, 0.3148, 0.9987, 0.3773, 0.8739, 0.3773, 0.8739, 0.3148, 0.9363, 0.3148, 0.9363, 0.3773, 0.8739, 0.3148, 0.8739, 0.2523, 0.9363, 0.2523, 0.9363, 0.3148, 0.6867, 0.6274, 0.6867, 0.5649, 0.7491, 0.5649, 0.7491, 0.6274, 0.6243, 0.6274, 0.6243, 0.5649, 0.6867, 0.5649, 0.6867, 0.6274, 0.6243, 0.5649, 0.6243, 0.5024, 0.6867, 0.5024, 0.6867, 0.5649, 0.6867, 0.8775, 0.6867, 0.815, 0.7491, 0.815, 0.7491, 0.8775, 0.6243, 0.8775, 0.6243, 0.815, 0.6867, 0.815, 0.6867, 0.8775, 0.6243, 0.815, 0.6243, 0.7525, 0.6867, 0.7525, 0.6867, 0.815, 0.9363, 0.8775, 0.9363, 0.815, 0.9987, 0.815, 0.9987, 0.8775, 0.8739, 0.8775, 0.8739, 0.815, 0.9363, 0.815, 0.9363, 0.8775, 0.8739, 0.815, 0.8739, 0.7525, 0.9363, 0.7525, 0.9363, 0.815, 0.1874, 0.6274, 0.1874, 0.5649, 0.2498, 0.5649, 0.2498, 0.6274, 0.125, 0.6274, 0.125, 0.5649, 0.1874, 0.5649, 0.1874, 0.6274, 0.125, 0.5649, 0.125, 0.5024, 0.1874, 0.5024, 0.1874, 0.5649, 0.1874, 0.8775, 0.1874, 0.815, 0.2498, 0.815, 0.2498, 0.8775, 0.125, 0.8775, 0.125, 0.815, 0.1874, 0.815, 0.1874, 0.8775, 0.125, 0.815, 0.125, 0.7525, 0.1874, 0.7525, 0.1874, 0.815, 0.437, 0.8775, 0.437, 0.815, 0.4994, 0.815, 0.4994, 0.8775, 0.3746, 0.8775, 0.3746, 0.815, 0.437, 0.815, 0.437, 0.8775, 0.3746, 0.815, 0.3746, 0.7525, 0.437, 0.7525, 0.437, 0.815, 0.1874, 0.1272, 0.1874, 0.06471, 0.2498, 0.06471, 0.2498, 0.1272, 0.125, 0.1272, 0.125, 0.06471, 0.1874, 0.06471, 0.1874, 0.1272, 0.125, 0.06471, 0.125, 0.002192, 0.1874, 0.002192, 0.1874, 0.06471, 0.1874, 0.3773, 0.1874, 0.3148, 0.2498, 0.3148, 0.2498, 0.3773, 0.125, 0.3773, 0.125, 0.3148, 0.1874, 0.3148, 0.1874, 0.3773, 0.125, 0.3148, 0.125, 0.2523, 0.1874, 0.2523, 0.1874, 0.3148, 0.437, 0.3773, 0.437, 0.3148, 0.4994, 0.3148, 0.4994, 0.3773, 0.3746, 0.3773, 0.3746, 0.3148, 0.437, 0.3148, 0.437, 0.3773, 0.3746, 0.3148, 0.3746, 0.2523, 0.437, 0.2523, 0.437, 0.3148, 0.437, 0.1272, 0.437, 0.06471, 0.4994, 0.06471, 0.4994, 0.1272, 0.3746, 0.1272, 0.3746, 0.06471, 0.437, 0.06471, 0.437, 0.1272, 0.3746, 0.06471, 0.3746, 0.002192, 0.437, 0.002192, 0.437, 0.06471, 0.437, 0.6274, 0.437, 0.5649, 0.4994, 0.5649, 0.4994, 0.6274, 0.3746, 0.6274, 0.3746, 0.5649, 0.437, 0.5649, 0.437, 0.6274, 0.3746, 0.5649, 0.3746, 0.5024, 0.437, 0.5024, 0.437, 0.5649, 0.9363, 0.6274, 0.9363, 0.5649, 0.9987, 0.5649, 0.9987, 0.6274, 0.8739, 0.6274, 0.8739, 0.5649, 0.9363, 0.5649, 0.9363, 0.6274, 0.8739, 0.5649, 0.8739, 0.5024, 0.9363, 0.5024, 0.9363, 0.5649, 0.9363, 0.1272, 0.9363, 0.06471, 0.9987, 0.06471, 0.9987, 0.1272, 0.8739, 0.1272, 0.8739, 0.06471, 0.9363, 0.06471, 0.9363, 0.1272, 0.8739, 0.06471, 0.8739, 0.002192, 0.9363, 0.002192, 0.9363, 0.06471])
me_plane.materials.append(mat_material_001)
me_plane.use_remesh_preserve_volume = False
me_plane.use_remesh_preserve_attributes = False
me_plane.use_mirror_vertex_groups = False
me_plane.update()

# ---- objects
ob_plane = bpy.data.objects.new('Plane', me_plane)
ob_lamp = bpy.data.objects.new('Lamp', light_lamp)
ob_camera = bpy.data.objects.new('Camera', cam_camera)

# ---- transforms, parenting, visibility, modifiers, constraints
ob_plane.location = (0.0, 0.0, 0.0)
ob_plane.rotation_euler = (-1.571, 0.001433, -1.571)
ob_plane.scale = (1.507, 3.987, 0.9015)
ob_plane.lineart.crease_threshold = 0.0
_m = ob_plane.modifiers.new('Subsurf', 'SUBSURF')
_m.uv_smooth = 'PRESERVE_CORNERS'
_m.quality = 2
_m.show_only_control_edges = False
ob_lamp.location = (4.076, 1.005, 5.904)
ob_lamp.rotation_euler = (0.6503, 0.05522, 1.866)
ob_lamp.lock_rotations_4d = False
ob_lamp.empty_display_type = 'ARROWS'
ob_lamp.color = (0.0, 0.0, 0.0, 0.0)
ob_lamp.lineart.crease_threshold = 0.0
ob_camera.location = (7.481, -6.508, 5.344)
ob_camera.rotation_euler = (1.109, 0.01082, 0.8149)
ob_camera.lock_rotations_4d = False
ob_camera.empty_display_type = 'ARROWS'
ob_camera.color = (0.0, 0.0, 0.0, 0.0)
ob_camera.display_type = 'WIRE'
ob_camera.lineart.crease_threshold = 0.0

# ---- collection membership
col_collection_1.objects.link(ob_plane)
col_collection_1.objects.link(ob_lamp)
col_collection_1.objects.link(ob_camera)

# ---- scene / render settings (as saved in the file)
scene.camera = ob_camera
scene.frame_start = 1; scene.frame_end = 250; scene.frame_set(1)
scene.render.engine = 'CYCLES'
scene.render.resolution_percentage = 50
scene.render.dither_intensity = 0.0
scene.cycles.use_denoising = False
scene.cycles.samples = 10
scene.cycles.sampling_pattern = 'TABULATED_SOBOL'
scene.cycles.light_sampling_threshold = 0.0
scene.cycles.use_adaptive_sampling = False
scene.cycles.use_light_tree = False
scene.cycles.blur_glossy = 0.0
scene.cycles.pixel_filter_type = 'GAUSSIAN'
scene.cycles.sample_clamp_indirect = 0.0
scene.view_settings.view_transform = 'Standard'
bpy.context.view_layer.update()
